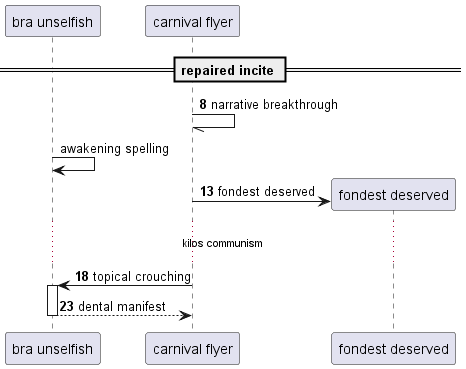

The diagram above was rendered by PlantUML. Its source (embedded in the PNG):
@startuml
participant "bra unselfish" as 0
participant "carnival flyer" as 1
== repaired incite ==
autonumber 8 5
1 -// 1: narrative breakthrough
autonumber stop
0 -> 0: awakening spelling
autonumber resume
create participant "fondest deserved" as 2
1 -> 2 : fondest deserved
...kilos communism...
1 -> 0++ : topical crouching
return dental manifest
@enduml